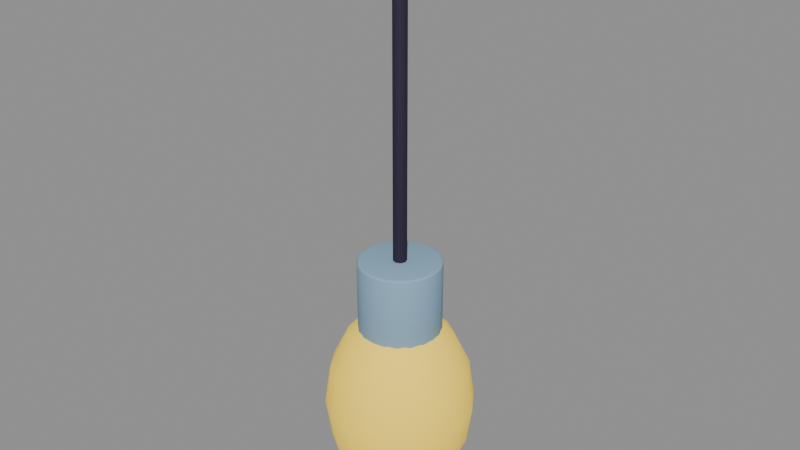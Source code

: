 # Source: bulb.blend  (saved by Blender 5.1.30; exported with 4.5.12 LTS)
import bpy
from mathutils import Matrix  # noqa: F401  (used for matrix-valued properties, if any)

bpy.ops.wm.read_factory_settings(use_empty=True)
scene = bpy.context.scene
scene.name = 'Scene'

# ---- materials (node trees are filled in below, after node groups)
mat_yellow = bpy.data.materials.new('yellow')
mat_yellow.diffuse_color = (0.9301, 0.6514, 0.06848, 1.0)
mat_steel = bpy.data.materials.new('steel')
mat_steel.diffuse_color = (0.2623, 0.4233, 0.5711, 1.0)
mat_ink = bpy.data.materials.new('ink')
mat_ink.diffuse_color = (0.02956, 0.02315, 0.04667, 1.0)

# ---- material node trees
mat_yellow.use_nodes = True; mat_yellow.node_tree.nodes.clear()
_N = mat_yellow.node_tree.nodes; _L = mat_yellow.node_tree.links
n0 = _N.new('ShaderNodeBsdfPrincipled'); n0.name = 'Principled BSDF'; n0.location = (-200, 100)
n0.inputs[0].default_value = (0.9301, 0.6514, 0.06848, 1.0)
n0.inputs[2].default_value = 0.77
n0.inputs[13].default_value = 0.25
n0.inputs[27].default_value = (0.9301, 0.6514, 0.06848, 1.0)
n0.inputs[28].default_value = 0.45
n1 = _N.new('ShaderNodeOutputMaterial'); n1.name = 'Material Output'; n1.location = (200, 100)
_L.new(n0.outputs[0], n1.inputs[0])
n1.is_active_output = True
mat_steel.use_nodes = True; mat_steel.node_tree.nodes.clear()
_N = mat_steel.node_tree.nodes; _L = mat_steel.node_tree.links
n0 = _N.new('ShaderNodeBsdfPrincipled'); n0.name = 'Principled BSDF'; n0.location = (-200, 100)
n0.inputs[0].default_value = (0.2623, 0.4233, 0.5711, 1.0)
n0.inputs[2].default_value = 0.8
n0.inputs[13].default_value = 0.25
n1 = _N.new('ShaderNodeOutputMaterial'); n1.name = 'Material Output'; n1.location = (200, 100)
_L.new(n0.outputs[0], n1.inputs[0])
n1.is_active_output = True
mat_ink.use_nodes = True; mat_ink.node_tree.nodes.clear()
_N = mat_ink.node_tree.nodes; _L = mat_ink.node_tree.links
n0 = _N.new('ShaderNodeBsdfPrincipled'); n0.name = 'Principled BSDF'; n0.location = (-200, 100)
n0.inputs[0].default_value = (0.02956, 0.02315, 0.04667, 1.0)
n0.inputs[2].default_value = 0.77
n0.inputs[13].default_value = 0.25
n1 = _N.new('ShaderNodeOutputMaterial'); n1.name = 'Material Output'; n1.location = (200, 100)
_L.new(n0.outputs[0], n1.inputs[0])
n1.is_active_output = True

# ---- meshes
me_bulb = bpy.data.meshes.new('Bulb')
me_bulb.from_pydata([(0.0, 0.0, 0.14), (0.0, 0.09239, 0.05358), (0.0, 0.1, 0.0), (0.0, 0.09239, -0.05358), (0.0, 0.03827, -0.1293), (0.0, 0.0, -0.14), (0.01464, 0.03536, 0.1293), (0.02706, 0.06533, 0.09899), (0.03536, 0.08536, 0.05358), (0.03827, 0.09239, 0.0), (0.03536, 0.08536, -0.05358), (0.02706, 0.06533, -0.09899), (0.01464, 0.03536, -0.1293), (0.02706, 0.02706, 0.1293), (0.05, 0.05, 0.09899), (0.06533, 0.06533, 0.05358), (0.07071, 0.07071, 0.0), (0.06533, 0.06533, -0.05358), (0.05, 0.05, -0.09899), (0.02706, 0.02706, -0.1293), (0.03536, 0.01464, 0.1293), (0.06533, 0.02706, 0.09899), (0.08536, 0.03536, 0.05358), (0.09239, 0.03827, 0.0), (0.08536, 0.03536, -0.05358), (0.06533, 0.02706, -0.09899), (0.03536, 0.01464, -0.1293), (0.03827, -4.47e-09, 0.1293), (0.07071, -8.941e-09, 0.09899), (0.09239, -1.192e-08, 0.05358), (0.1, -1.49e-08, 0.0), (0.09239, -1.192e-08, -0.05358), (0.07071, -8.941e-09, -0.09899), (0.03827, -4.47e-09, -0.1293), (0.03536, -0.01464, 0.1293), (0.06533, -0.02706, 0.09899), (0.08536, -0.03536, 0.05358), (0.09239, -0.03827, 0.0), (0.08536, -0.03536, -0.05358), (0.06533, -0.02706, -0.09899), (0.03536, -0.01464, -0.1293), (0.02706, -0.02706, 0.1293), (0.05, -0.05, 0.09899), (0.06533, -0.06533, 0.05358), (0.07071, -0.07071, 0.0), (0.06533, -0.06533, -0.05358), (0.05, -0.05, -0.09899), (0.02706, -0.02706, -0.1293), (0.01464, -0.03536, 0.1293), (0.02706, -0.06533, 0.09899), (0.03536, -0.08536, 0.05358), (0.03827, -0.09239, 0.0), (0.03536, -0.08536, -0.05358), (0.02706, -0.06533, -0.09899), (0.01464, -0.03536, -0.1293), (-1.192e-08, -0.03827, 0.1293), (-2.235e-08, -0.07071, 0.09899), (-2.384e-08, -0.09239, 0.05358), (-3.576e-08, -0.1, 0.0), (-2.384e-08, -0.09239, -0.05358), (-2.235e-08, -0.07071, -0.09899), (-1.192e-08, -0.03827, -0.1293), (-0.01464, -0.03536, 0.1293), (-0.02706, -0.06533, 0.09899), (-0.03536, -0.08536, 0.05358), (-0.03827, -0.09239, 0.0), (-0.03536, -0.08536, -0.05358), (-0.02706, -0.06533, -0.09899), (-0.01464, -0.03536, -0.1293), (-0.02706, -0.02706, 0.1293), (-0.05, -0.05, 0.09899), (-0.06533, -0.06533, 0.05358), (-0.07071, -0.07071, 0.0), (-0.06533, -0.06533, -0.05358), (-0.05, -0.05, -0.09899), (-0.02706, -0.02706, -0.1293), (-0.03536, -0.01464, 0.1293), (-0.06533, -0.02706, 0.09899), (-0.08536, -0.03536, 0.05358), (-0.09239, -0.03827, 0.0), (-0.08536, -0.03536, -0.05358), (-0.06533, -0.02706, -0.09899), (-0.03536, -0.01464, -0.1293), (-0.03827, 1.788e-08, 0.1293), (-0.07071, 3.278e-08, 0.09899), (-0.09239, 3.576e-08, 0.05358), (-0.1, 5.066e-08, 0.0), (-0.09239, 3.576e-08, -0.05358), (-0.07071, 3.278e-08, -0.09899), (-0.03827, 1.788e-08, -0.1293), (-0.03536, 0.01464, 0.1293), (-0.06533, 0.02706, 0.09899), (-0.08536, 0.03536, 0.05358), (-0.09239, 0.03827, 0.0), (-0.08536, 0.03536, -0.05358), (-0.06533, 0.02706, -0.09899), (-0.03536, 0.01464, -0.1293), (-0.02706, 0.02706, 0.1293), (-0.05, 0.05, 0.09899), (-0.06533, 0.06533, 0.05358), (-0.07071, 0.07071, 0.0), (-0.06533, 0.06533, -0.05358), (-0.05, 0.05, -0.09899), (-0.02706, 0.02706, -0.1293), (-0.01464, 0.03536, 0.1293), (-0.02706, 0.06533, 0.09899), (-0.03536, 0.08536, 0.05358), (-0.03827, 0.09239, 0.0), (-0.03536, 0.08536, -0.05358), (-0.02706, 0.06533, -0.09899), (-0.01464, 0.03536, -0.1293), (2.384e-08, 0.03827, 0.1293), (4.47e-08, 0.07071, 0.09899), (4.47e-08, 0.07071, -0.09899)], [], [(5, 4, 12), (113, 3, 10, 11), (2, 1, 8, 9), (112, 111, 6, 7), (4, 113, 11, 12), (3, 2, 9, 10), (1, 112, 7, 8), (111, 0, 6), (12, 11, 18, 19), (10, 9, 16, 17), (8, 7, 14, 15), (6, 0, 13), (5, 12, 19), (11, 10, 17, 18), (9, 8, 15, 16), (7, 6, 13, 14), (17, 16, 23, 24), (15, 14, 21, 22), (13, 0, 20), (5, 19, 26), (18, 17, 24, 25), (16, 15, 22, 23), (14, 13, 20, 21), (19, 18, 25, 26), (5, 26, 33), (25, 24, 31, 32), (23, 22, 29, 30), (21, 20, 27, 28), (26, 25, 32, 33), (24, 23, 30, 31), (22, 21, 28, 29), (20, 0, 27), (30, 29, 36, 37), (28, 27, 34, 35), (33, 32, 39, 40), (31, 30, 37, 38), (29, 28, 35, 36), (27, 0, 34), (5, 33, 40), (32, 31, 38, 39), (40, 39, 46, 47), (38, 37, 44, 45), (36, 35, 42, 43), (34, 0, 41), (5, 40, 47), (39, 38, 45, 46), (37, 36, 43, 44), (35, 34, 41, 42), (43, 42, 49, 50), (41, 0, 48), (5, 47, 54), (46, 45, 52, 53), (44, 43, 50, 51), (42, 41, 48, 49), (47, 46, 53, 54), (45, 44, 51, 52), (5, 54, 61), (53, 52, 59, 60), (51, 50, 57, 58), (49, 48, 55, 56), (54, 53, 60, 61), (52, 51, 58, 59), (50, 49, 56, 57), (48, 0, 55), (56, 55, 62, 63), (61, 60, 67, 68), (59, 58, 65, 66), (57, 56, 63, 64), (55, 0, 62), (5, 61, 68), (60, 59, 66, 67), (58, 57, 64, 65), (68, 67, 74, 75), (66, 65, 72, 73), (64, 63, 70, 71), (62, 0, 69), (5, 68, 75), (67, 66, 73, 74), (65, 64, 71, 72), (63, 62, 69, 70), (69, 0, 76), (5, 75, 82), (74, 73, 80, 81), (72, 71, 78, 79), (70, 69, 76, 77), (75, 74, 81, 82), (73, 72, 79, 80), (71, 70, 77, 78), (81, 80, 87, 88), (79, 78, 85, 86), (77, 76, 83, 84), (82, 81, 88, 89), (80, 79, 86, 87), (78, 77, 84, 85), (76, 0, 83), (5, 82, 89), (89, 88, 95, 96), (87, 86, 93, 94), (85, 84, 91, 92), (83, 0, 90), (5, 89, 96), (88, 87, 94, 95), (86, 85, 92, 93), (84, 83, 90, 91), (94, 93, 100, 101), (92, 91, 98, 99), (90, 0, 97), (5, 96, 103), (95, 94, 101, 102), (93, 92, 99, 100), (91, 90, 97, 98), (96, 95, 102, 103), (5, 103, 110), (102, 101, 108, 109), (100, 99, 106, 107), (98, 97, 104, 105), (103, 102, 109, 110), (101, 100, 107, 108), (99, 98, 105, 106), (97, 0, 104), (107, 106, 1, 2), (105, 104, 111, 112), (110, 109, 113, 4), (108, 107, 2, 3), (106, 105, 112, 1), (104, 0, 111), (5, 110, 4), (109, 108, 3, 113)])
me_bulb.polygons.foreach_set('use_smooth', [True] * 128)
me_bulb.materials.append(mat_yellow)
me_bulb.update()
me_socket = bpy.data.meshes.new('Socket')
me_socket.from_pydata([(0.0, 0.055, -0.05), (0.0, 0.055, 0.05), (0.017, 0.05231, -0.05), (0.017, 0.05231, 0.05), (0.03233, 0.0445, -0.05), (0.03233, 0.0445, 0.05), (0.0445, 0.03233, -0.05), (0.0445, 0.03233, 0.05), (0.05231, 0.017, -0.05), (0.05231, 0.017, 0.05), (0.055, 0.0, -0.05), (0.055, 0.0, 0.05), (0.05231, -0.017, -0.05), (0.05231, -0.017, 0.05), (0.0445, -0.03233, -0.05), (0.0445, -0.03233, 0.05), (0.03233, -0.0445, -0.05), (0.03233, -0.0445, 0.05), (0.017, -0.05231, -0.05), (0.017, -0.05231, 0.05), (0.0, -0.055, -0.05), (0.0, -0.055, 0.05), (-0.017, -0.05231, -0.05), (-0.017, -0.05231, 0.05), (-0.03233, -0.0445, -0.05), (-0.03233, -0.0445, 0.05), (-0.0445, -0.03233, -0.05), (-0.0445, -0.03233, 0.05), (-0.05231, -0.017, -0.05), (-0.05231, -0.017, 0.05), (-0.055, 0.0, -0.05), (-0.055, 0.0, 0.05), (-0.05231, 0.017, -0.05), (-0.05231, 0.017, 0.05), (-0.0445, 0.03233, -0.05), (-0.0445, 0.03233, 0.05), (-0.03233, 0.0445, -0.05), (-0.03233, 0.0445, 0.05), (-0.017, 0.05231, -0.05), (-0.017, 0.05231, 0.05)], [], [(0, 1, 3, 2), (2, 3, 5, 4), (4, 5, 7, 6), (6, 7, 9, 8), (8, 9, 11, 10), (10, 11, 13, 12), (12, 13, 15, 14), (14, 15, 17, 16), (16, 17, 19, 18), (18, 19, 21, 20), (20, 21, 23, 22), (22, 23, 25, 24), (24, 25, 27, 26), (26, 27, 29, 28), (28, 29, 31, 30), (30, 31, 33, 32), (32, 33, 35, 34), (34, 35, 37, 36), (3, 1, 39, 37, 35, 33, 31, 29, 27, 25, 23, 21, 19, 17, 15, 13, 11, 9, 7, 5), (36, 37, 39, 38), (38, 39, 1, 0), (0, 2, 4, 6, 8, 10, 12, 14, 16, 18, 20, 22, 24, 26, 28, 30, 32, 34, 36, 38)])
me_socket.polygons.foreach_set('use_smooth', [True] * 22)
me_socket.materials.append(mat_steel)
me_socket.update()
me_cord = bpy.data.meshes.new('Cord')
me_cord.from_pydata([(0.0045, 0.0, 0.2022), (0.003182, 0.003182, 0.2022), (2.755e-19, 0.0045, 0.2022), (-0.003182, 0.003182, 0.2022), (-0.0045, 5.511e-19, 0.2022), (-0.003182, -0.003182, 0.2022), (-8.266e-19, -0.0045, 0.2022), (0.003182, -0.003182, 0.2022), (0.007794, 0.0, 0.2055), (0.005511, 0.005511, 0.2055), (4.773e-19, 0.007794, 0.2055), (-0.005511, 0.005511, 0.2055), (-0.007794, 9.545e-19, 0.2055), (-0.005511, -0.005511, 0.2055), (-1.432e-18, -0.007794, 0.2055), (0.005511, -0.005511, 0.2055), (0.009, 0.0, 0.21), (0.006364, 0.006364, 0.21), (5.511e-19, 0.009, 0.21), (-0.006364, 0.006364, 0.21), (-0.009, 1.102e-18, 0.21), (-0.006364, -0.006364, 0.21), (-1.653e-18, -0.009, 0.21), (0.006364, -0.006364, 0.21), (0.009, 0.0, 0.65), (0.006364, 0.006364, 0.65), (5.511e-19, 0.009, 0.65), (-0.006364, 0.006364, 0.65), (-0.009, 1.102e-18, 0.65), (-0.006364, -0.006364, 0.65), (-1.653e-18, -0.009, 0.65), (0.006364, -0.006364, 0.65), (0.007794, 0.0, 0.6545), (0.005511, 0.005511, 0.6545), (4.773e-19, 0.007794, 0.6545), (-0.005511, 0.005511, 0.6545), (-0.007794, 9.545e-19, 0.6545), (-0.005511, -0.005511, 0.6545), (-1.432e-18, -0.007794, 0.6545), (0.005511, -0.005511, 0.6545), (0.0045, 0.0, 0.6578), (0.003182, 0.003182, 0.6578), (2.755e-19, 0.0045, 0.6578), (-0.003182, 0.003182, 0.6578), (-0.0045, 5.511e-19, 0.6578), (-0.003182, -0.003182, 0.6578), (-8.266e-19, -0.0045, 0.6578), (0.003182, -0.003182, 0.6578), (0.0, 0.0, 0.201), (0.0, 0.0, 0.659)], [], [(0, 1, 9, 8), (1, 2, 10, 9), (2, 3, 11, 10), (3, 4, 12, 11), (4, 5, 13, 12), (5, 6, 14, 13), (6, 7, 15, 14), (7, 0, 8, 15), (8, 9, 17, 16), (9, 10, 18, 17), (10, 11, 19, 18), (11, 12, 20, 19), (12, 13, 21, 20), (13, 14, 22, 21), (14, 15, 23, 22), (15, 8, 16, 23), (16, 17, 25, 24), (17, 18, 26, 25), (18, 19, 27, 26), (19, 20, 28, 27), (20, 21, 29, 28), (21, 22, 30, 29), (22, 23, 31, 30), (23, 16, 24, 31), (24, 25, 33, 32), (25, 26, 34, 33), (26, 27, 35, 34), (27, 28, 36, 35), (28, 29, 37, 36), (29, 30, 38, 37), (30, 31, 39, 38), (31, 24, 32, 39), (32, 33, 41, 40), (33, 34, 42, 41), (34, 35, 43, 42), (35, 36, 44, 43), (36, 37, 45, 44), (37, 38, 46, 45), (38, 39, 47, 46), (39, 32, 40, 47), (1, 0, 48), (2, 1, 48), (3, 2, 48), (4, 3, 48), (5, 4, 48), (6, 5, 48), (7, 6, 48), (0, 7, 48), (40, 41, 49), (41, 42, 49), (42, 43, 49), (43, 44, 49), (44, 45, 49), (45, 46, 49), (46, 47, 49), (47, 40, 49)])
me_cord.polygons.foreach_set('use_smooth', [True] * 56)
me_cord.materials.append(mat_ink)
me_cord.update()

# ---- objects
ob_hangingbulb = bpy.data.objects.new('HangingBulb', None)
ob_bulb = bpy.data.objects.new('Bulb', me_bulb)
ob_socket = bpy.data.objects.new('Socket', me_socket)
ob_cord = bpy.data.objects.new('Cord', me_cord)

# ---- transforms, parenting, visibility, modifiers, constraints
ob_hangingbulb.location = (0.0, 0.0, 0.0)
ob_hangingbulb.empty_display_size = 0.05
ob_bulb.parent = ob_hangingbulb
ob_bulb.location = (0.0, 0.0, 0.0)
ob_socket.parent = ob_hangingbulb
ob_socket.location = (0.0, 0.0, 0.16)
_m = ob_socket.modifiers.new('Bevel', 'BEVEL')
_m.width = 0.003
_m.width_pct = 0.003
_m.segments = 3
_m.angle_limit = 0.6109
ob_cord.parent = ob_hangingbulb
ob_cord.location = (0.0, 0.0, 0.0)

# ---- collection membership
scene.collection.objects.link(ob_hangingbulb)
scene.collection.objects.link(ob_bulb)
scene.collection.objects.link(ob_socket)
scene.collection.objects.link(ob_cord)

# ---- scene / render settings (as saved in the file)
scene.frame_start = 1; scene.frame_end = 250; scene.frame_set(1)
scene.render.engine = 'BLENDER_EEVEE_NEXT'
scene.render.bake_bias = 0.0
scene.render.bake_samples = 0
scene.cycles.sampling_pattern = 'TABULATED_SOBOL'
scene.eevee.use_volume_custom_range = False
bpy.context.view_layer.update()

# ---- added for rendering (the .blend has no active camera and no usable light): camera, sun + grey world if the file has none
cam_auto = bpy.data.cameras.new('AutoCamera')
cam_auto.lens = 50.0
cam_auto.sensor_width = 36.0
cam_auto.clip_end = 1000.0
ob_auto_camera = bpy.data.objects.new('AutoCamera', cam_auto)
scene.collection.objects.link(ob_auto_camera)
ob_auto_camera.location = (0.784207, -0.941048, 0.886865)
ob_auto_camera.rotation_euler = (1.09748, -7.21219e-08, 0.694738)
scene.camera = ob_auto_camera
light_auto_sun = bpy.data.lights.new('AutoSun', 'SUN')
light_auto_sun.energy = 3.0
light_auto_sun.angle = 0.0523599
ob_auto_sun = bpy.data.objects.new('AutoSun', light_auto_sun)
scene.collection.objects.link(ob_auto_sun)
ob_auto_sun.rotation_euler = (0.872665, 0.174533, 0.523599)
if scene.world is None:
    world_auto = bpy.data.worlds.new('AutoWorld')
    world_auto.color = (0.3, 0.3, 0.3)
    scene.world = world_auto
bpy.context.view_layer.update()
